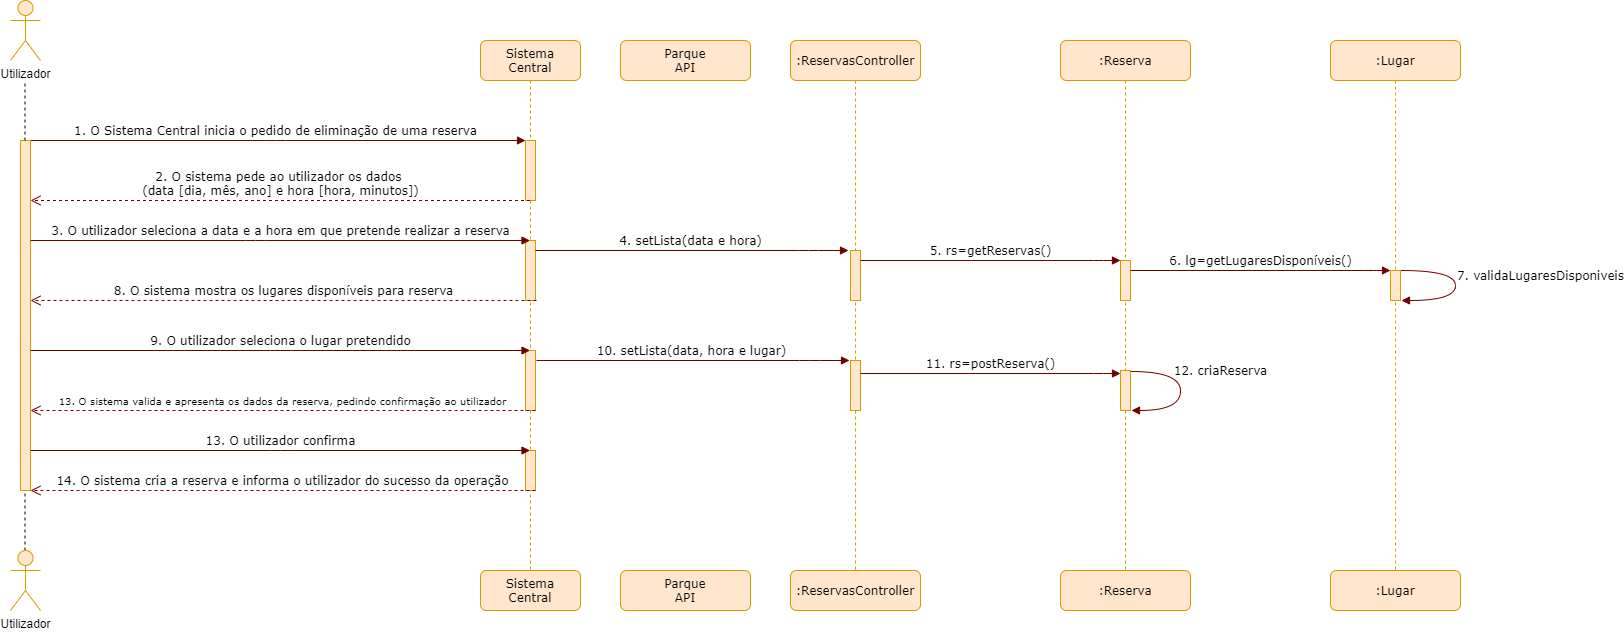

The diagram above was exported from draw.io. Its source (the exported page's mxGraphModel, read from the mxfile embedded in the PNG):
<mxGraphModel dx="1422" dy="762" grid="1" gridSize="10" guides="1" tooltips="1" connect="1" arrows="1" fold="1" page="1" pageScale="1" pageWidth="1169" pageHeight="827" background="#ffffff" math="0" shadow="0">
  <root>
    <mxCell id="0" />
    <mxCell id="1" parent="0" />
    <mxCell id="7baba1c4bc27f4b0-2" value="Sistema&lt;br&gt;Central" style="shape=umlLifeline;perimeter=lifelinePerimeter;whiteSpace=wrap;html=1;container=1;collapsible=0;recursiveResize=0;outlineConnect=0;rounded=1;shadow=0;comic=0;labelBackgroundColor=none;strokeWidth=1;fontFamily=Verdana;fontSize=12;align=center;fillColor=#ffe6cc;strokeColor=#d79b00;" parent="1" vertex="1">
      <mxGeometry x="610" y="80" width="100" height="530" as="geometry" />
    </mxCell>
    <mxCell id="7baba1c4bc27f4b0-10" value="" style="html=1;points=[];perimeter=orthogonalPerimeter;rounded=0;shadow=0;comic=0;labelBackgroundColor=none;strokeWidth=1;fontFamily=Verdana;fontSize=12;align=center;fillColor=#ffe6cc;strokeColor=#d79b00;" parent="7baba1c4bc27f4b0-2" vertex="1">
      <mxGeometry x="45" y="100" width="10" height="60" as="geometry" />
    </mxCell>
    <mxCell id="vTqObQvb1xkWvqTQrdQO-9" value="" style="html=1;points=[];perimeter=orthogonalPerimeter;rounded=0;shadow=0;comic=0;labelBackgroundColor=none;strokeWidth=1;fontFamily=Verdana;fontSize=12;align=center;fillColor=#ffe6cc;strokeColor=#d79b00;" parent="7baba1c4bc27f4b0-2" vertex="1">
      <mxGeometry x="45" y="200" width="10" height="60" as="geometry" />
    </mxCell>
    <mxCell id="vTqObQvb1xkWvqTQrdQO-20" value="" style="html=1;points=[];perimeter=orthogonalPerimeter;rounded=0;shadow=0;comic=0;labelBackgroundColor=none;strokeWidth=1;fontFamily=Verdana;fontSize=12;align=center;fillColor=#ffe6cc;strokeColor=#d79b00;" parent="7baba1c4bc27f4b0-2" vertex="1">
      <mxGeometry x="45" y="310" width="10" height="60" as="geometry" />
    </mxCell>
    <mxCell id="vTqObQvb1xkWvqTQrdQO-22" value="" style="html=1;points=[];perimeter=orthogonalPerimeter;rounded=0;shadow=0;comic=0;labelBackgroundColor=none;strokeWidth=1;fontFamily=Verdana;fontSize=12;align=center;fillColor=#ffe6cc;strokeColor=#d79b00;" parent="7baba1c4bc27f4b0-2" vertex="1">
      <mxGeometry x="45" y="410" width="10" height="40" as="geometry" />
    </mxCell>
    <mxCell id="7baba1c4bc27f4b0-30" value="&lt;font style=&quot;font-size: 10px&quot;&gt;13. O sistema valida e apresenta os dados da reserva, pedindo confirmação ao utilizador&lt;/font&gt;" style="html=1;verticalAlign=bottom;endArrow=open;dashed=1;endSize=8;labelBackgroundColor=none;fontFamily=Verdana;fontSize=12;edgeStyle=elbowEdgeStyle;elbow=vertical;fillColor=#a20025;strokeColor=#6F0000;" parent="1" edge="1">
      <mxGeometry relative="1" as="geometry">
        <mxPoint x="160" y="450" as="targetPoint" />
        <Array as="points">
          <mxPoint x="575" y="450" />
        </Array>
        <mxPoint x="665" y="450" as="sourcePoint" />
      </mxGeometry>
    </mxCell>
    <mxCell id="7baba1c4bc27f4b0-11" value="1. O Sistema Central inicia o pedido de eliminação de uma reserva" style="html=1;verticalAlign=bottom;endArrow=block;entryX=0;entryY=0;labelBackgroundColor=none;fontFamily=Verdana;fontSize=12;edgeStyle=elbowEdgeStyle;elbow=vertical;fillColor=#a20025;strokeColor=#6F0000;" parent="1" target="7baba1c4bc27f4b0-10" edge="1">
      <mxGeometry relative="1" as="geometry">
        <mxPoint x="155" y="180" as="sourcePoint" />
      </mxGeometry>
    </mxCell>
    <mxCell id="7baba1c4bc27f4b0-35" value="7. validaLugaresDisponiveis" style="html=1;verticalAlign=bottom;endArrow=block;labelBackgroundColor=none;fontFamily=Verdana;fontSize=12;elbow=vertical;edgeStyle=orthogonalEdgeStyle;curved=1;entryX=1.1;entryY=1;entryPerimeter=0;exitX=1.038;exitY=0.345;exitPerimeter=0;entryDx=0;entryDy=0;fillColor=#a20025;strokeColor=#6F0000;" parent="1" target="vTqObQvb1xkWvqTQrdQO-13" edge="1">
      <mxGeometry x="0.0072" y="85" relative="1" as="geometry">
        <mxPoint x="1530" y="309.9999999999999" as="sourcePoint" />
        <mxPoint x="1534.62" y="347.91999999999996" as="targetPoint" />
        <Array as="points">
          <mxPoint x="1585" y="310" />
          <mxPoint x="1585" y="340" />
        </Array>
        <mxPoint as="offset" />
      </mxGeometry>
    </mxCell>
    <mxCell id="7baba1c4bc27f4b0-36" value="12. criaReserva" style="html=1;verticalAlign=bottom;endArrow=block;labelBackgroundColor=none;fontFamily=Verdana;fontSize=12;elbow=vertical;edgeStyle=orthogonalEdgeStyle;curved=1;exitX=1.066;exitY=0.713;exitPerimeter=0;fillColor=#a20025;strokeColor=#6F0000;" parent="1" edge="1">
      <mxGeometry x="-0.1504" y="40" relative="1" as="geometry">
        <mxPoint x="1260.6599999999999" y="411.0100000000001" as="sourcePoint" />
        <mxPoint x="1261" y="450" as="targetPoint" />
        <Array as="points">
          <mxPoint x="1310" y="411.1" />
          <mxPoint x="1310" y="450.1" />
        </Array>
        <mxPoint as="offset" />
      </mxGeometry>
    </mxCell>
    <mxCell id="vTqObQvb1xkWvqTQrdQO-1" value=":ReservasController" style="shape=umlLifeline;perimeter=lifelinePerimeter;whiteSpace=wrap;html=1;container=1;collapsible=0;recursiveResize=0;outlineConnect=0;rounded=1;shadow=0;comic=0;labelBackgroundColor=none;strokeWidth=1;fontFamily=Verdana;fontSize=12;align=center;fillColor=#ffe6cc;strokeColor=#d79b00;" parent="1" vertex="1">
      <mxGeometry x="920" y="80" width="130" height="530" as="geometry" />
    </mxCell>
    <mxCell id="vTqObQvb1xkWvqTQrdQO-2" value="" style="html=1;points=[];perimeter=orthogonalPerimeter;rounded=0;shadow=0;comic=0;labelBackgroundColor=none;strokeWidth=1;fontFamily=Verdana;fontSize=12;align=center;fillColor=#ffe6cc;strokeColor=#d79b00;" parent="vTqObQvb1xkWvqTQrdQO-1" vertex="1">
      <mxGeometry x="60" y="210" width="10" height="50" as="geometry" />
    </mxCell>
    <mxCell id="vTqObQvb1xkWvqTQrdQO-25" value="" style="html=1;points=[];perimeter=orthogonalPerimeter;rounded=0;shadow=0;comic=0;labelBackgroundColor=none;strokeWidth=1;fontFamily=Verdana;fontSize=12;align=center;fillColor=#ffe6cc;strokeColor=#d79b00;" parent="vTqObQvb1xkWvqTQrdQO-1" vertex="1">
      <mxGeometry x="60" y="320" width="10" height="50" as="geometry" />
    </mxCell>
    <mxCell id="vTqObQvb1xkWvqTQrdQO-3" value="2. O sistema pede ao utilizador os dados&amp;nbsp;&lt;br&gt;(data [dia, mês, ano] e hora [hora, minutos])" style="html=1;verticalAlign=bottom;endArrow=open;dashed=1;endSize=8;labelBackgroundColor=none;fontFamily=Verdana;fontSize=12;edgeStyle=elbowEdgeStyle;elbow=vertical;fillColor=#a20025;strokeColor=#6F0000;" parent="1" source="7baba1c4bc27f4b0-2" edge="1">
      <mxGeometry relative="1" as="geometry">
        <mxPoint x="160" y="240" as="targetPoint" />
        <Array as="points">
          <mxPoint x="505" y="240" />
        </Array>
        <mxPoint x="590" y="240" as="sourcePoint" />
      </mxGeometry>
    </mxCell>
    <mxCell id="vTqObQvb1xkWvqTQrdQO-4" value="Utilizador" style="shape=umlActor;verticalLabelPosition=bottom;verticalAlign=top;html=1;outlineConnect=0;fillColor=#ffe6cc;strokeColor=#d79b00;" parent="1" vertex="1">
      <mxGeometry x="140" y="40" width="30" height="60" as="geometry" />
    </mxCell>
    <mxCell id="vTqObQvb1xkWvqTQrdQO-5" value="" style="html=1;points=[];perimeter=orthogonalPerimeter;rounded=0;shadow=0;comic=0;labelBackgroundColor=none;strokeWidth=1;fontFamily=Verdana;fontSize=12;align=center;fillColor=#ffe6cc;strokeColor=#d79b00;" parent="1" vertex="1">
      <mxGeometry x="150" y="180" width="10" height="350" as="geometry" />
    </mxCell>
    <mxCell id="vTqObQvb1xkWvqTQrdQO-7" value="" style="endArrow=none;dashed=1;html=1;" parent="1" edge="1">
      <mxGeometry width="50" height="50" relative="1" as="geometry">
        <mxPoint x="154.5" y="180" as="sourcePoint" />
        <mxPoint x="154.5" y="120" as="targetPoint" />
      </mxGeometry>
    </mxCell>
    <mxCell id="vTqObQvb1xkWvqTQrdQO-8" value="3. O utilizador seleciona a data e a hora em que pretende realizar a reserva" style="html=1;verticalAlign=bottom;endArrow=block;labelBackgroundColor=none;fontFamily=Verdana;fontSize=12;edgeStyle=elbowEdgeStyle;elbow=vertical;fillColor=#a20025;strokeColor=#6F0000;" parent="1" target="7baba1c4bc27f4b0-2" edge="1">
      <mxGeometry relative="1" as="geometry">
        <mxPoint x="160" y="280" as="sourcePoint" />
        <mxPoint x="600" y="280" as="targetPoint" />
      </mxGeometry>
    </mxCell>
    <mxCell id="vTqObQvb1xkWvqTQrdQO-10" value=":Reserva" style="shape=umlLifeline;perimeter=lifelinePerimeter;whiteSpace=wrap;html=1;container=1;collapsible=0;recursiveResize=0;outlineConnect=0;rounded=1;shadow=0;comic=0;labelBackgroundColor=none;strokeWidth=1;fontFamily=Verdana;fontSize=12;align=center;fillColor=#ffe6cc;strokeColor=#d79b00;" parent="1" vertex="1">
      <mxGeometry x="1190" y="80" width="130" height="530" as="geometry" />
    </mxCell>
    <mxCell id="vTqObQvb1xkWvqTQrdQO-11" value="" style="html=1;points=[];perimeter=orthogonalPerimeter;rounded=0;shadow=0;comic=0;labelBackgroundColor=none;strokeWidth=1;fontFamily=Verdana;fontSize=12;align=center;fillColor=#ffe6cc;strokeColor=#d79b00;" parent="vTqObQvb1xkWvqTQrdQO-10" vertex="1">
      <mxGeometry x="60" y="220" width="10" height="40" as="geometry" />
    </mxCell>
    <mxCell id="vTqObQvb1xkWvqTQrdQO-27" value="" style="html=1;points=[];perimeter=orthogonalPerimeter;rounded=0;shadow=0;comic=0;labelBackgroundColor=none;strokeWidth=1;fontFamily=Verdana;fontSize=12;align=center;fillColor=#ffe6cc;strokeColor=#d79b00;" parent="vTqObQvb1xkWvqTQrdQO-10" vertex="1">
      <mxGeometry x="60" y="330" width="10" height="40" as="geometry" />
    </mxCell>
    <mxCell id="vTqObQvb1xkWvqTQrdQO-12" value=":Lugar" style="shape=umlLifeline;perimeter=lifelinePerimeter;whiteSpace=wrap;html=1;container=1;collapsible=0;recursiveResize=0;outlineConnect=0;rounded=1;shadow=0;comic=0;labelBackgroundColor=none;strokeWidth=1;fontFamily=Verdana;fontSize=12;align=center;fillColor=#ffe6cc;strokeColor=#d79b00;" parent="1" vertex="1">
      <mxGeometry x="1460" y="80" width="130" height="540" as="geometry" />
    </mxCell>
    <mxCell id="vTqObQvb1xkWvqTQrdQO-13" value="" style="html=1;points=[];perimeter=orthogonalPerimeter;rounded=0;shadow=0;comic=0;labelBackgroundColor=none;strokeWidth=1;fontFamily=Verdana;fontSize=12;align=center;fillColor=#ffe6cc;strokeColor=#d79b00;" parent="vTqObQvb1xkWvqTQrdQO-12" vertex="1">
      <mxGeometry x="60" y="230" width="10" height="30" as="geometry" />
    </mxCell>
    <mxCell id="vTqObQvb1xkWvqTQrdQO-14" value="4. setLista(data e hora)" style="html=1;verticalAlign=bottom;endArrow=block;labelBackgroundColor=none;fontFamily=Verdana;fontSize=12;edgeStyle=elbowEdgeStyle;elbow=vertical;fillColor=#a20025;strokeColor=#6F0000;" parent="1" edge="1">
      <mxGeometry x="-0.0096" relative="1" as="geometry">
        <mxPoint x="665" y="290" as="sourcePoint" />
        <mxPoint x="978" y="290" as="targetPoint" />
        <Array as="points">
          <mxPoint x="938" y="290" />
          <mxPoint x="928" y="300" />
        </Array>
        <mxPoint as="offset" />
      </mxGeometry>
    </mxCell>
    <mxCell id="vTqObQvb1xkWvqTQrdQO-16" value="5. rs=getReservas()" style="html=1;verticalAlign=bottom;endArrow=block;labelBackgroundColor=none;fontFamily=Verdana;fontSize=12;edgeStyle=elbowEdgeStyle;elbow=vertical;fillColor=#a20025;strokeColor=#6F0000;" parent="1" edge="1">
      <mxGeometry relative="1" as="geometry">
        <mxPoint x="990" y="300" as="sourcePoint" />
        <mxPoint x="1250" y="300" as="targetPoint" />
        <Array as="points">
          <mxPoint x="1233" y="300" />
          <mxPoint x="1223" y="310" />
        </Array>
      </mxGeometry>
    </mxCell>
    <mxCell id="vTqObQvb1xkWvqTQrdQO-17" value="6. lg=getLugaresDisponíveis()" style="html=1;verticalAlign=bottom;endArrow=block;labelBackgroundColor=none;fontFamily=Verdana;fontSize=12;edgeStyle=elbowEdgeStyle;elbow=vertical;fillColor=#a20025;strokeColor=#6F0000;" parent="1" edge="1">
      <mxGeometry relative="1" as="geometry">
        <mxPoint x="1260" y="310" as="sourcePoint" />
        <mxPoint x="1520" y="310" as="targetPoint" />
        <Array as="points">
          <mxPoint x="1503" y="310" />
          <mxPoint x="1493" y="320" />
        </Array>
      </mxGeometry>
    </mxCell>
    <mxCell id="vTqObQvb1xkWvqTQrdQO-18" value="8. O sistema mostra os lugares disponíveis para reserva" style="html=1;verticalAlign=bottom;endArrow=open;dashed=1;endSize=8;labelBackgroundColor=none;fontFamily=Verdana;fontSize=12;edgeStyle=elbowEdgeStyle;elbow=vertical;fillColor=#a20025;strokeColor=#6F0000;" parent="1" edge="1">
      <mxGeometry relative="1" as="geometry">
        <mxPoint x="160" y="340" as="targetPoint" />
        <Array as="points">
          <mxPoint x="575" y="340" />
        </Array>
        <mxPoint x="666" y="340" as="sourcePoint" />
      </mxGeometry>
    </mxCell>
    <mxCell id="vTqObQvb1xkWvqTQrdQO-19" value="9. O utilizador seleciona o lugar pretendido" style="html=1;verticalAlign=bottom;endArrow=block;labelBackgroundColor=none;fontFamily=Verdana;fontSize=12;edgeStyle=elbowEdgeStyle;elbow=vertical;fillColor=#a20025;strokeColor=#6F0000;" parent="1" edge="1">
      <mxGeometry relative="1" as="geometry">
        <mxPoint x="160" y="390" as="sourcePoint" />
        <mxPoint x="659.5" y="390" as="targetPoint" />
      </mxGeometry>
    </mxCell>
    <mxCell id="vTqObQvb1xkWvqTQrdQO-21" value="13. O utilizador confirma" style="html=1;verticalAlign=bottom;endArrow=block;labelBackgroundColor=none;fontFamily=Verdana;fontSize=12;edgeStyle=elbowEdgeStyle;elbow=vertical;fillColor=#a20025;strokeColor=#6F0000;" parent="1" edge="1">
      <mxGeometry relative="1" as="geometry">
        <mxPoint x="160" y="490" as="sourcePoint" />
        <mxPoint x="659.5" y="490" as="targetPoint" />
      </mxGeometry>
    </mxCell>
    <mxCell id="vTqObQvb1xkWvqTQrdQO-23" value="&lt;font style=&quot;font-size: 12px&quot;&gt;14. O sistema cria a reserva e informa o utilizador do sucesso da operação&lt;/font&gt;" style="html=1;verticalAlign=bottom;endArrow=open;dashed=1;endSize=8;labelBackgroundColor=none;fontFamily=Verdana;fontSize=12;edgeStyle=elbowEdgeStyle;elbow=vertical;fillColor=#a20025;strokeColor=#6F0000;" parent="1" edge="1">
      <mxGeometry relative="1" as="geometry">
        <mxPoint x="160" y="530" as="targetPoint" />
        <Array as="points">
          <mxPoint x="575" y="530" />
        </Array>
        <mxPoint x="665" y="530" as="sourcePoint" />
      </mxGeometry>
    </mxCell>
    <mxCell id="vTqObQvb1xkWvqTQrdQO-24" value="10. setLista(data, hora e lugar)" style="html=1;verticalAlign=bottom;endArrow=block;labelBackgroundColor=none;fontFamily=Verdana;fontSize=12;edgeStyle=elbowEdgeStyle;elbow=vertical;fillColor=#a20025;strokeColor=#6F0000;" parent="1" edge="1">
      <mxGeometry x="-0.0096" relative="1" as="geometry">
        <mxPoint x="666" y="400" as="sourcePoint" />
        <mxPoint x="979" y="400" as="targetPoint" />
        <Array as="points">
          <mxPoint x="939" y="400" />
          <mxPoint x="929" y="410" />
        </Array>
        <mxPoint as="offset" />
      </mxGeometry>
    </mxCell>
    <mxCell id="vTqObQvb1xkWvqTQrdQO-26" value="11. rs=postReserva()" style="html=1;verticalAlign=bottom;endArrow=block;labelBackgroundColor=none;fontFamily=Verdana;fontSize=12;edgeStyle=elbowEdgeStyle;elbow=vertical;fillColor=#a20025;strokeColor=#6F0000;" parent="1" edge="1">
      <mxGeometry relative="1" as="geometry">
        <mxPoint x="990" y="413" as="sourcePoint" />
        <mxPoint x="1250" y="413" as="targetPoint" />
        <Array as="points">
          <mxPoint x="1233" y="413" />
          <mxPoint x="1223" y="423" />
        </Array>
      </mxGeometry>
    </mxCell>
    <mxCell id="vTqObQvb1xkWvqTQrdQO-28" value="" style="endArrow=none;dashed=1;html=1;" parent="1" edge="1">
      <mxGeometry width="50" height="50" relative="1" as="geometry">
        <mxPoint x="154.5" y="590" as="sourcePoint" />
        <mxPoint x="154.5" y="530" as="targetPoint" />
      </mxGeometry>
    </mxCell>
    <mxCell id="vTqObQvb1xkWvqTQrdQO-29" value="Utilizador" style="shape=umlActor;verticalLabelPosition=bottom;verticalAlign=top;html=1;outlineConnect=0;fillColor=#ffe6cc;strokeColor=#d79b00;" parent="1" vertex="1">
      <mxGeometry x="140" y="590" width="30" height="60" as="geometry" />
    </mxCell>
    <mxCell id="vTqObQvb1xkWvqTQrdQO-30" value="Sistema&lt;br&gt;Central" style="shape=umlLifeline;perimeter=lifelinePerimeter;whiteSpace=wrap;html=1;container=1;collapsible=0;recursiveResize=0;outlineConnect=0;rounded=1;shadow=0;comic=0;labelBackgroundColor=none;strokeWidth=1;fontFamily=Verdana;fontSize=12;align=center;fillColor=#ffe6cc;strokeColor=#d79b00;" parent="1" vertex="1">
      <mxGeometry x="610" y="610" width="100" height="40" as="geometry" />
    </mxCell>
    <mxCell id="vTqObQvb1xkWvqTQrdQO-35" value=":ReservasController" style="shape=umlLifeline;perimeter=lifelinePerimeter;whiteSpace=wrap;html=1;container=1;collapsible=0;recursiveResize=0;outlineConnect=0;rounded=1;shadow=0;comic=0;labelBackgroundColor=none;strokeWidth=1;fontFamily=Verdana;fontSize=12;align=center;fillColor=#ffe6cc;strokeColor=#d79b00;" parent="1" vertex="1">
      <mxGeometry x="920" y="610" width="130" height="40" as="geometry" />
    </mxCell>
    <mxCell id="vTqObQvb1xkWvqTQrdQO-38" value=":Reserva" style="shape=umlLifeline;perimeter=lifelinePerimeter;whiteSpace=wrap;html=1;container=1;collapsible=0;recursiveResize=0;outlineConnect=0;rounded=1;shadow=0;comic=0;labelBackgroundColor=none;strokeWidth=1;fontFamily=Verdana;fontSize=12;align=center;fillColor=#ffe6cc;strokeColor=#d79b00;" parent="1" vertex="1">
      <mxGeometry x="1190" y="610" width="130" height="40" as="geometry" />
    </mxCell>
    <mxCell id="vTqObQvb1xkWvqTQrdQO-41" value=":Lugar" style="shape=umlLifeline;perimeter=lifelinePerimeter;whiteSpace=wrap;html=1;container=1;collapsible=0;recursiveResize=0;outlineConnect=0;rounded=1;shadow=0;comic=0;labelBackgroundColor=none;strokeWidth=1;fontFamily=Verdana;fontSize=12;align=center;fillColor=#ffe6cc;strokeColor=#d79b00;" parent="1" vertex="1">
      <mxGeometry x="1460" y="610" width="130" height="40" as="geometry" />
    </mxCell>
    <mxCell id="NSM-IOngb9rAokjKfZAi-1" value="Parque&lt;br&gt;API" style="shape=umlLifeline;perimeter=lifelinePerimeter;whiteSpace=wrap;html=1;container=1;collapsible=0;recursiveResize=0;outlineConnect=0;rounded=1;shadow=0;comic=0;labelBackgroundColor=none;strokeWidth=1;fontFamily=Verdana;fontSize=12;align=center;fillColor=#ffe6cc;strokeColor=#d79b00;" vertex="1" parent="1">
      <mxGeometry x="750" y="80" width="130" height="40" as="geometry" />
    </mxCell>
    <mxCell id="NSM-IOngb9rAokjKfZAi-4" value="Parque&lt;br&gt;API" style="shape=umlLifeline;perimeter=lifelinePerimeter;whiteSpace=wrap;html=1;container=1;collapsible=0;recursiveResize=0;outlineConnect=0;rounded=1;shadow=0;comic=0;labelBackgroundColor=none;strokeWidth=1;fontFamily=Verdana;fontSize=12;align=center;fillColor=#ffe6cc;strokeColor=#d79b00;" vertex="1" parent="1">
      <mxGeometry x="750" y="610" width="130" height="40" as="geometry" />
    </mxCell>
  </root>
</mxGraphModel>